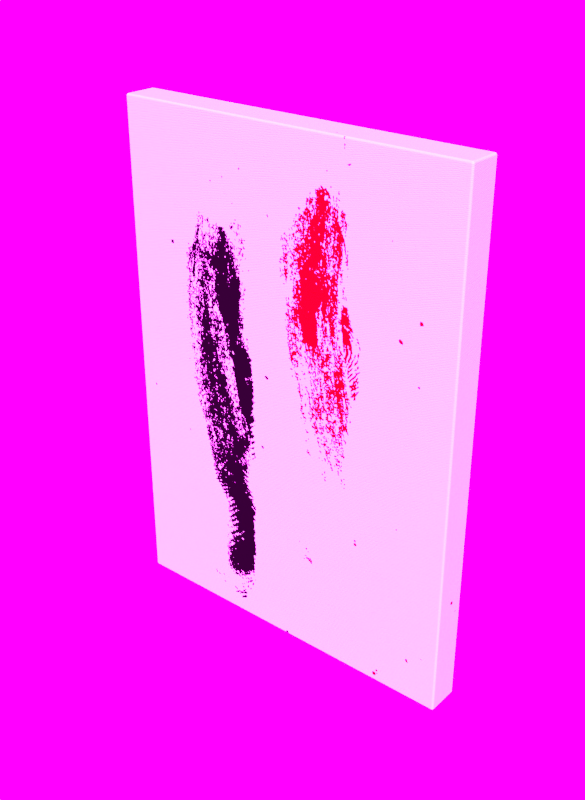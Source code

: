 # Source: Artwork_-_Dry_Paint_Smudge.blend  (saved by Blender 2.67.0; exported with 4.5.12 LTS)
import bpy
from mathutils import Matrix  # noqa: F401  (used for matrix-valued properties, if any)

bpy.ops.wm.read_factory_settings(use_empty=True)
scene = bpy.context.scene
scene.name = 'Scene'

# ---- collections
col_collection_2 = bpy.data.collections.new('Collection 2'); scene.collection.children.link(col_collection_2)
col_collection_3 = bpy.data.collections.new('Collection 3'); scene.collection.children.link(col_collection_3)

# ---- images (referenced by path relative to the original .blend; pixels are not part of the script)
import os
ASSET_DIR = os.environ.get("B2B_ASSET_DIR", "")  # directory of the original .blend (textures are referenced by path, not embedded)
HERE = os.path.dirname(os.path.abspath(__file__))  # packed textures are extracted next to this script under _unpacked/

def load_image(name, relpath, width, height, colorspace="sRGB"):
    """Load a texture the original file referenced (path relative to the .blend, or extracted next to this script)."""
    p = next((c for c in (os.path.join(HERE, relpath), os.path.join(ASSET_DIR, relpath)) if relpath and os.path.exists(c)), "")
    if p:
        img = bpy.data.images.load(p, check_existing=True)
        img.name = name
    else:  # same state as the original file: an image datablock whose file is absent (Cycles renders it pink)
        img = bpy.data.images.new(name, width, height)
        img.source = "FILE"
        img.filepath = "//" + (relpath or name)
    img.colorspace_settings.name = colorspace
    return img
img_canvas_jpg_001 = load_image('Canvas.jpg.001', '_unpacked/Canvas.669303a5.jpg', 1000, 1000, 'sRGB')
img_dark_smudges_on_white_jpg = load_image('Dark Smudges on White.jpg', '_unpacked/Dark_Smudges_on_White.0ac8cdd9.jpg', 2048, 2048, 'sRGB')

# ---- materials (node trees are filled in below, after node groups)
mat_artwork___heavy_splat = bpy.data.materials.new('Artwork - Heavy Splat')
mat_artwork___heavy_splat.alpha_threshold = 0.0
mat_artwork___heavy_splat.diffuse_color = (0.5256, 0.501, 0.6038, 1.0)
mat_artwork___heavy_splat.roughness = 0.5
mat_artwork___heavy_splat.line_color = (0.0, 0.0, 0.0, 1.0)

# ---- material node trees
mat_artwork___heavy_splat.use_nodes = True; mat_artwork___heavy_splat.node_tree.nodes.clear()
_N = mat_artwork___heavy_splat.node_tree.nodes; _L = mat_artwork___heavy_splat.node_tree.links
n0 = _N.new('ShaderNodeOutputMaterial'); n0.name = 'Material Output'; n0.location = (739, 305)
n0.width = 120
n1 = _N.new('ShaderNodeBsdfDiffuse'); n1.name = 'Diffuse BSDF'; n1.location = (117, 528)
n2 = _N.new('ShaderNodeBsdfAnisotropic'); n2.name = 'Glossy BSDF'; n2.location = (97, 306)
n2.distribution = 'BECKMANN'
n2.inputs[1].default_value = 0.4472
n3 = _N.new('ShaderNodeMixShader'); n3.name = 'Mix Shader'; n3.location = (404, 307)
n3.width = 150
n3.inputs[0].default_value = 0.005
n4 = _N.new('ShaderNodeMapping'); n4.name = 'Mapping'; n4.location = (-193, 37)
n4.inputs[3].default_value = (3.0, 3.0, 3.0)
n5 = _N.new('ShaderNodeTexCoord'); n5.name = 'Texture Coordinate'; n5.location = (-689, -42)
n5.width = 150
n6 = _N.new('ShaderNodeMath'); n6.name = 'Math'; n6.location = (309, 37)
n6.width = 122
n6.operation = 'MULTIPLY'
n6.inputs[1].default_value = 0.005
n7 = _N.new('ShaderNodeTexImage'); n7.name = 'Image Texture.001'; n7.location = (83, 45)
n7.width = 150
n7.image = img_canvas_jpg_001
n8 = _N.new('ShaderNodeMapping'); n8.name = 'Mapping.001'; n8.location = (-394, 519)
n9 = _N.new('ShaderNodeTexImage'); n9.name = 'Image Texture'; n9.location = (-100, 523)
n9.width = 150
n9.image = img_dark_smudges_on_white_jpg
n10 = _N.new('ShaderNodeDisplacement'); n10.name = 'Displacement'; n10.location = (0, 0)
n10.inputs[1].default_value = 0.0
n10.inputs[2].default_value = 0.1
n11 = _N.new('ShaderNodeVectorMath'); n11.name = 'Vector Math'; n11.location = (0, 0)
n11.operation = 'MAXIMUM'
n12 = _N.new('ShaderNodeVectorMath'); n12.name = 'Vector Math.001'; n12.location = (0, 0)
n12.operation = 'MINIMUM'
n12.inputs[1].default_value = (1.0, 1.0, 1.0)
_L.new(n1.outputs[0], n3.inputs[1])
_L.new(n9.outputs[0], n1.inputs[0])
_L.new(n7.outputs[0], n6.inputs[0])
_L.new(n3.outputs[0], n0.inputs[0])
_L.new(n2.outputs[0], n3.inputs[2])
_L.new(n5.outputs[2], n4.inputs[0])
_L.new(n4.outputs[0], n7.inputs[0])
_L.new(n5.outputs[2], n8.inputs[0])
_L.new(n6.outputs[0], n10.inputs[0])
_L.new(n10.outputs[0], n0.inputs[2])
_L.new(n11.outputs[0], n9.inputs[0])
_L.new(n12.outputs[0], n11.inputs[0])
_L.new(n8.outputs[0], n12.inputs[0])
n0.is_active_output = True

# ---- world
world_world = bpy.data.worlds.new('World'); scene.world = world_world
world_world.use_nodes = True; world_world.node_tree.nodes.clear()
_N = world_world.node_tree.nodes; _L = world_world.node_tree.links
n0 = _N.new('ShaderNodeOutputWorld'); n0.name = 'World Output'; n0.location = (300, 300)
n1 = _N.new('ShaderNodeBackground'); n1.name = 'Background'; n1.location = (10, 300)
n1.inputs[1].default_value = 10.0
n2 = _N.new('ShaderNodeTexEnvironment'); n2.name = 'Environment Texture'; n2.location = (-180, 300)
n2.width = 140
n3 = _N.new('ShaderNodeTexCoord'); n3.name = 'Texture Coordinate'; n3.location = (-854, 297)
n4 = _N.new('ShaderNodeMapping'); n4.name = 'Mapping'; n4.location = (-610, 299)
n4.inputs[2].default_value = (-0.0, -0.0, -0.9076)
_L.new(n1.outputs[0], n0.inputs[0])
_L.new(n2.outputs[0], n1.inputs[0])
_L.new(n3.outputs[0], n4.inputs[0])
_L.new(n4.outputs[0], n2.inputs[0])
n0.is_active_output = True
world_world.color = (0.05088, 0.05088, 0.05088)
world_world.use_sun_shadow = False
world_world.sun_shadow_jitter_overblur = 0.0
world_world.cycles.sampling_method = 'MANUAL'
world_world.cycles.sample_map_resolution = 256

# ---- meshes
me_canvas___dry_paint_smudge = bpy.data.meshes.new('Canvas - Dry Paint Smudge')
me_canvas___dry_paint_smudge.from_pydata([(-0.2798, -0.04866, -0.3952), (-0.2798, -0.04866, 0.3952), (0.2798, -0.04866, 0.3952), (0.2798, -0.04866, -0.3952), (-0.2798, 0.001205, -0.3952), (-0.2798, 0.001205, 0.3952), (0.2798, 0.001205, 0.3952), (0.2798, 0.001205, -0.3952)], [], [(0, 3, 2, 1), (2, 3, 7, 6), (3, 0, 4, 7), (0, 1, 5, 4), (1, 2, 6, 5)])
_uv = me_canvas___dry_paint_smudge.uv_layers.new(name='UVMap')
_uv.uv.foreach_set('vector', [0.7838, 0.256, 0.3468, 0.1616, 0.2134, 0.7789, 0.6504, 0.8733, 0.2134, 0.7789, 0.3468, 0.1616, 0.3079, 0.1532, 0.1744, 0.7705, 0.3468, 0.1616, 0.7838, 0.256, 0.7922, 0.2171, 0.3552, 0.1227, 0.7838, 0.256, 0.6504, 0.8733, 0.6893, 0.8817, 0.8227, 0.2645, 0.6504, 0.8733, 0.2134, 0.7789, 0.205, 0.8178, 0.6419, 0.9123])
me_canvas___dry_paint_smudge.materials.append(mat_artwork___heavy_splat)
me_canvas___dry_paint_smudge.use_remesh_preserve_volume = False
me_canvas___dry_paint_smudge.use_remesh_preserve_attributes = False
me_canvas___dry_paint_smudge.use_mirror_vertex_groups = False
me_canvas___dry_paint_smudge.update()
lat_lattice_002 = bpy.data.lattices.new('Lattice.002')
lat_lattice_002.points_w = 6
lat_lattice_002.points.foreach_set('co_deform', [-0.6683, -0.6683, -0.5, 0.6683, -0.6683, -0.5, -0.6683, 0.6683, -0.5, 0.6683, 0.6683, -0.5, -0.6572, -0.6572, -0.3, 0.6572, -0.6572, -0.3, -0.6572, 0.6572, -0.3, 0.6572, 0.6572, -0.3, -0.6568, -0.6568, -0.1, 0.6568, -0.6568, -0.1, -0.6568, 0.6568, -0.1, 0.6568, 0.6568, -0.1, -0.6467, -0.6467, 0.1, 0.6467, -0.6467, 0.1, -0.6467, 0.6467, 0.1, 0.6467, 0.6467, 0.1, -0.7545, -0.7545, 0.3, 0.7545, -0.7545, 0.3, -0.7545, 0.7545, 0.3, 0.7545, 0.7545, 0.3, -0.5188, -0.5188, 0.5, 0.5188, -0.5188, 0.5, -0.5188, 0.5188, 0.5, 0.5188, 0.5188, 0.5])
lat_lattice_001 = bpy.data.lattices.new('Lattice.001')
lat_lattice_001.points_w = 6
lat_lattice_001.points.foreach_set('co_deform', [-0.725, -0.725, -0.5, 0.725, -0.725, -0.5, -0.725, 0.725, -0.5, 0.725, 0.725, -0.5, -0.6894, -0.6894, -0.3, 0.6894, -0.6894, -0.3, -0.6894, 0.6894, -0.3, 0.6894, 0.6894, -0.3, -0.7058, -0.7058, -0.1, 0.7058, -0.7058, -0.1, -0.7058, 0.7058, -0.1, 0.7058, 0.7058, -0.1, -0.6417, -0.5737, 0.1, 0.6417, -0.5737, 0.1, -0.6417, 0.7098, 0.1, 0.6417, 0.7098, 0.1, -0.611, -0.611, 0.3, 0.611, -0.611, 0.3, -0.611, 0.611, 0.3, 0.611, 0.611, 0.3, -0.5525, -0.5525, 0.5, 0.5525, -0.5525, 0.5, -0.5525, 0.5525, 0.5, 0.5525, 0.5525, 0.5])
lat_lattice = bpy.data.lattices.new('Lattice')
lat_lattice.points_u = 3
lat_lattice.points_v = 3
lat_lattice.points_w = 4
lat_lattice.points.foreach_set('co_deform', [-0.4389, -0.5, -0.4503, 0.0, -0.5, -0.4503, 0.4484, -0.5, -0.4503, -0.4389, 0.0, -0.4503, 0.0, 0.0, -0.5, 0.4484, 0.0, -0.4503, -0.4389, 0.4465, -0.4503, 0.0, 0.4465, -0.4503, 0.4484, 0.4465, -0.4503, -0.4389, -0.5, -0.117, 0.0, -0.5, -0.117, 0.4484, -0.5, -0.117, -0.4389, 0.0, -0.117, 0.0, 0.0, -0.1667, 0.4484, 0.0, -0.117, -0.4389, 0.4465, -0.117, 0.0, 0.4465, -0.117, 0.4484, 0.4465, -0.117, -0.5, -0.5, 0.2527, 0.0, -0.5, 0.2527, 0.5, -0.5, 0.2527, -0.5, 0.0, 0.2527, 0.0, 0.0, 0.1667, 0.5, 0.0, 0.2527, -0.5, 0.5, 0.2527, 0.0, 0.5, 0.2527, 0.5, 0.5, 0.2527, -0.5, -0.5, 0.5, 0.0, -0.5, 0.5, 0.5, -0.5, 0.5, -0.5, 0.0, 0.5, 0.0, 0.0, 0.5, 0.5, 0.0, 0.5, -0.5, 0.5, 0.5, 0.0, 0.5, 0.5, 0.5, 0.5, 0.5])

# ---- objects
ob_tall_flame_green_latticea_002 = bpy.data.objects.new('Tall Flame Green LatticeA.002', lat_lattice_002)
ob_tall_flame_green_latticeb_001 = bpy.data.objects.new('Tall Flame Green LatticeB.001', lat_lattice_001)
ob_tall_flame_green_latticea_001 = bpy.data.objects.new('Tall Flame Green LatticeA.001', lat_lattice)
ob_canvas___heavy_splat = bpy.data.objects.new('Canvas - Heavy Splat', me_canvas___dry_paint_smudge)

# ---- transforms, parenting, visibility, modifiers, constraints
ob_tall_flame_green_latticea_002.location = (0.0, 0.0, 2.63)
ob_tall_flame_green_latticea_002.scale = (2.242, 2.242, 5.524)
ob_tall_flame_green_latticea_002.hide_viewport = True
ob_tall_flame_green_latticea_002.lineart.crease_threshold = 0.0
ob_tall_flame_green_latticeb_001.location = (0.0, 0.0, 2.709)
ob_tall_flame_green_latticeb_001.scale = (1.626, 1.626, 5.756)
ob_tall_flame_green_latticeb_001.lock_location = (True, True, True)
ob_tall_flame_green_latticeb_001.lock_rotation = (True, True, True)
ob_tall_flame_green_latticeb_001.lock_scale = (True, True, True)
ob_tall_flame_green_latticeb_001.hide_viewport = True
ob_tall_flame_green_latticeb_001.lineart.crease_threshold = 0.0
ob_tall_flame_green_latticea_001.location = (0.0, 0.0, 11.86)
ob_tall_flame_green_latticea_001.scale = (19.64, 19.64, 19.64)
ob_tall_flame_green_latticea_001.lock_location = (True, True, True)
ob_tall_flame_green_latticea_001.lock_rotation = (True, True, True)
ob_tall_flame_green_latticea_001.lock_scale = (True, True, True)
ob_tall_flame_green_latticea_001.hide_viewport = True
ob_tall_flame_green_latticea_001.lineart.crease_threshold = 0.0
ob_canvas___heavy_splat.location = (0.0, 0.0, 0.0)
ob_canvas___heavy_splat.lineart.crease_threshold = 0.0
_m = ob_canvas___heavy_splat.modifiers.new('Bevel', 'BEVEL')
_m.width = 0.003
_m.width_pct = 0.003
_m.segments = 4
_m.limit_method = 'NONE'
_m.spread = 0.0

# ---- collection membership
col_collection_2.objects.link(ob_tall_flame_green_latticea_002)
col_collection_2.objects.link(ob_tall_flame_green_latticeb_001)
col_collection_2.objects.link(ob_tall_flame_green_latticea_001)
col_collection_3.objects.link(ob_canvas___heavy_splat)

# ---- scene / render settings (as saved in the file)
scene.frame_start = 1; scene.frame_end = 250; scene.frame_set(8)
scene.render.engine = 'CYCLES'
scene.render.image_settings.color_mode = 'RGB'
scene.render.image_settings.compression = 90
scene.render.resolution_x = 1024
scene.render.resolution_y = 1400
scene.render.dither_intensity = 0.0
scene.render.border_min_x = 1.0
scene.render.border_min_y = 0.2366
scene.render.border_max_y = 0.3032
scene.render.bake_margin = 2
scene.cycles.use_denoising = False
scene.cycles.samples = 500
scene.cycles.sampling_pattern = 'TABULATED_SOBOL'
scene.cycles.light_sampling_threshold = 0.0
scene.cycles.use_adaptive_sampling = False
scene.cycles.use_light_tree = False
scene.cycles.caustics_reflective = False
scene.cycles.caustics_refractive = False
scene.cycles.blur_glossy = 0.0
scene.cycles.volume_bounces = 1
scene.cycles.pixel_filter_type = 'GAUSSIAN'
scene.cycles.sample_clamp_direct = 2.0
scene.cycles.sample_clamp_indirect = 2.0
scene.view_settings.view_transform = 'Standard'
bpy.context.view_layer.update()

# ---- added for rendering (the .blend has no active camera and no usable light): camera, sun
cam_auto = bpy.data.cameras.new('AutoCamera')
cam_auto.lens = 50.0
cam_auto.sensor_width = 36.0
cam_auto.clip_end = 1000.0
ob_auto_camera = bpy.data.objects.new('AutoCamera', cam_auto)
scene.collection.objects.link(ob_auto_camera)
ob_auto_camera.location = (0.897138, -1.10029, 0.71771)
ob_auto_camera.rotation_euler = (1.09748, -7.21219e-08, 0.694738)
scene.camera = ob_auto_camera
light_auto_sun = bpy.data.lights.new('AutoSun', 'SUN')
light_auto_sun.energy = 3.0
light_auto_sun.angle = 0.0523599
ob_auto_sun = bpy.data.objects.new('AutoSun', light_auto_sun)
scene.collection.objects.link(ob_auto_sun)
ob_auto_sun.rotation_euler = (0.872665, 0.174533, 0.523599)
bpy.context.view_layer.update()
